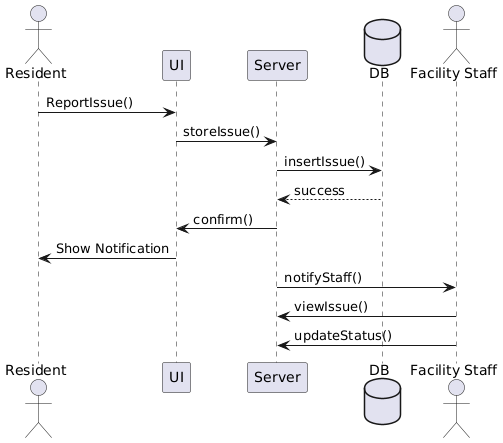

The diagram above was rendered by PlantUML. Its source (embedded in the PNG):
@startuml
actor Resident
participant UI
participant Server
database DB
actor "Facility Staff" as Staff

Resident -> UI: ReportIssue()
UI -> Server: storeIssue()
Server -> DB: insertIssue()
DB --> Server: success
Server -> UI: confirm()
UI -> Resident: Show Notification
Server -> Staff: notifyStaff()
Staff -> Server: viewIssue()
Staff -> Server: updateStatus()
@enduml